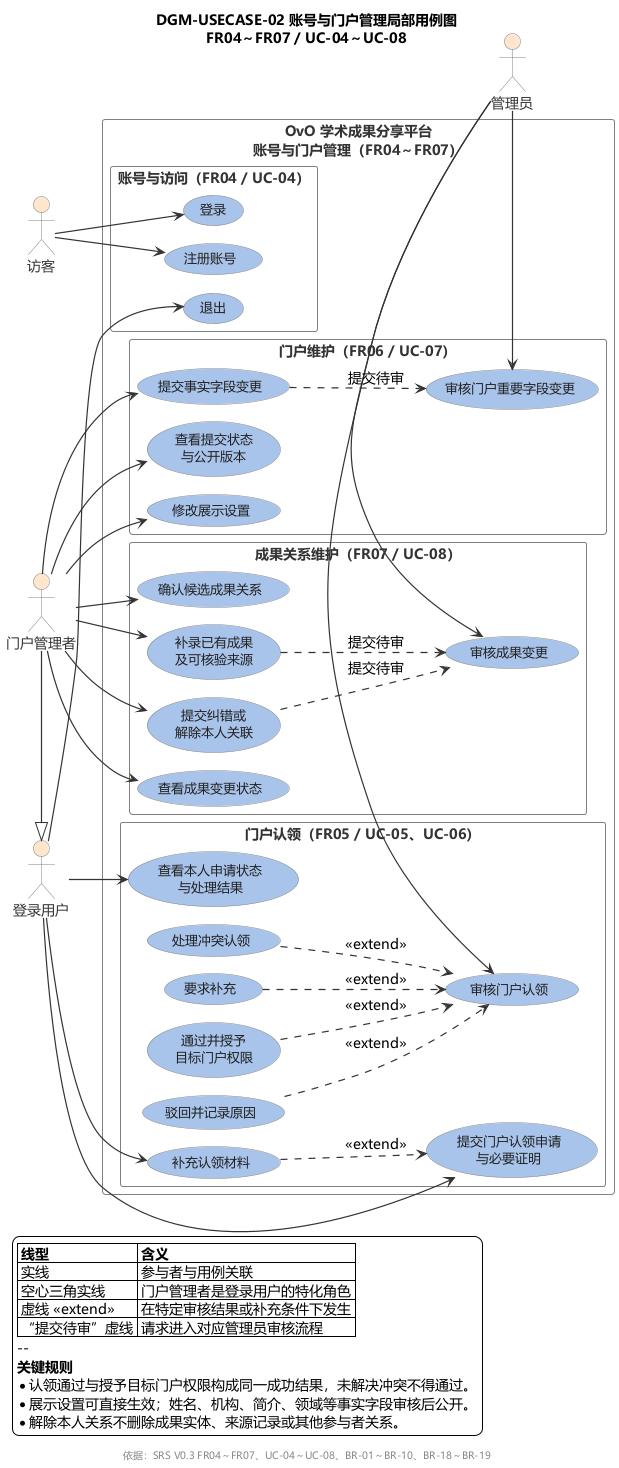

The diagram above was rendered by PlantUML. Its source (embedded in the PNG):
@startuml DGM-USECASE-02-account-portal-management
!pragma layout smetana

title DGM-USECASE-02 账号与门户管理局部用例图\nFR04～FR07 / UC-04～UC-08

left to right direction

skinparam backgroundColor #FFFFFF
skinparam shadowing false
skinparam defaultFontName "Microsoft YaHei"
skinparam defaultFontSize 14
skinparam ArrowColor #333333
skinparam ArrowThickness 1.2
skinparam ActorBorderColor #808080
skinparam ActorBackgroundColor #FFE6CC
skinparam ActorFontColor #333333
skinparam UsecaseBorderColor #808080
skinparam UsecaseBackgroundColor #A9C4EB
skinparam UsecaseFontColor #202020
skinparam UsecaseFontSize 13
skinparam RectangleBorderColor #808080
skinparam RectangleBackgroundColor #FFFFFF
skinparam RectangleFontColor #333333
skinparam RectangleFontStyle bold
skinparam NoteBorderColor #C9A227
skinparam NoteBackgroundColor #FFF6CC
skinparam NoteFontColor #333333
skinparam linetype ortho

actor "访客" as Guest #FFE6CC
actor "登录用户" as User #FFE6CC
actor "门户管理者" as PortalManager #FFE6CC
actor "管理员" as Admin #FFE6CC

PortalManager -|> User

rectangle "OvO 学术成果分享平台\n账号与门户管理（FR04～FR07）" as SystemBoundary {
  rectangle "账号与访问（FR04 / UC-04）" as AccountArea {
    usecase "注册账号" as Register
    usecase "登录" as Login
    usecase "退出" as Logout
  }

  rectangle "门户认领（FR05 / UC-05、UC-06）" as ClaimArea {
    usecase "提交门户认领申请\n与必要证明" as SubmitClaim
    usecase "补充认领材料" as SupplementClaim
    usecase "查看本人申请状态\n与处理结果" as TrackClaim

    usecase "审核门户认领" as ReviewClaim
    usecase "要求补充" as RequestSupplement
    usecase "通过并授予\n目标门户权限" as ApproveClaim
    usecase "驳回并记录原因" as RejectClaim
    usecase "处理冲突认领" as ResolveConflict
  }

  rectangle "门户维护（FR06 / UC-07）" as PortalArea {
    usecase "修改展示设置" as EditDisplay
    usecase "提交事实字段变更" as SubmitProfileChange
    usecase "查看提交状态\n与公开版本" as TrackProfileChange
    usecase "审核门户重要字段变更" as ReviewProfileChange
  }

  rectangle "成果关系维护（FR07 / UC-08）" as PublicationArea {
    usecase "确认候选成果关系" as ConfirmPublication
    usecase "补录已有成果\n及可核验来源" as AddPublication
    usecase "提交纠错或\n解除本人关联" as CorrectPublication
    usecase "查看成果变更状态" as TrackPublicationChange
    usecase "审核成果变更" as ReviewPublicationChange
  }
}

Guest --> Register
Guest --> Login
User --> Logout

User --> SubmitClaim
User --> SupplementClaim
User --> TrackClaim

Admin -left-> ReviewClaim
RequestSupplement ..> ReviewClaim : <<extend>>
ApproveClaim ..> ReviewClaim : <<extend>>
RejectClaim ..> ReviewClaim : <<extend>>
ResolveConflict ..> ReviewClaim : <<extend>>
SupplementClaim ..> SubmitClaim : <<extend>>

PortalManager --> EditDisplay
PortalManager --> SubmitProfileChange
PortalManager --> TrackProfileChange
Admin -left-> ReviewProfileChange

PortalManager --> ConfirmPublication
PortalManager --> AddPublication
PortalManager --> CorrectPublication
PortalManager --> TrackPublicationChange
Admin -left-> ReviewPublicationChange

SubmitProfileChange ..> ReviewProfileChange : 提交待审
AddPublication ..> ReviewPublicationChange : 提交待审
CorrectPublication ..> ReviewPublicationChange : 提交待审

legend left
  |= 线型 |= 含义 |
  | 实线 | 参与者与用例关联 |
  | 空心三角实线 | 门户管理者是登录用户的特化角色 |
  | 虚线 <<extend>> | 在特定审核结果或补充条件下发生 |
  | “提交待审”虚线 | 请求进入对应管理员审核流程 |
  --
  **关键规则**
  * 认领通过与授予目标门户权限构成同一成功结果，未解决冲突不得通过。
  * 展示设置可直接生效；姓名、机构、简介、领域等事实字段审核后公开。
  * 解除本人关系不删除成果实体、来源记录或其他参与者关系。
endlegend

footer 依据：SRS V0.3 FR04～FR07、UC-04～UC-08、BR-01～BR-10、BR-18～BR-19

@enduml